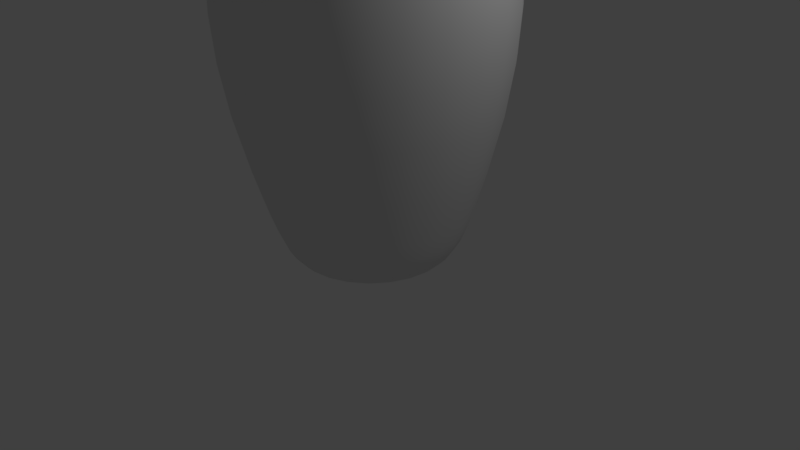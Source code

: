 # Source: pin.blend  (saved by Blender 2.77.0; exported with 4.5.12 LTS)
import bpy
from mathutils import Matrix  # noqa: F401  (used for matrix-valued properties, if any)

bpy.ops.wm.read_factory_settings(use_empty=True)
scene = bpy.context.scene
scene.name = 'Scene'

# ---- collections
col_collection_1 = bpy.data.collections.new('Collection 1'); scene.collection.children.link(col_collection_1)

# ---- materials (node trees are filled in below, after node groups)
mat_pin = bpy.data.materials.new('Pin')
mat_pin.alpha_threshold = 0.0
mat_pin.use_transparent_shadow = False
mat_pin.roughness = 0.5
mat_stripe = bpy.data.materials.new('Stripe')
mat_stripe.alpha_threshold = 0.0
mat_stripe.use_transparent_shadow = False
mat_stripe.diffuse_color = (0.8, 0.0, 0.01055, 1.0)
mat_stripe.roughness = 0.5

# ---- material node trees

# ---- world
world_world = bpy.data.worlds.new('World'); scene.world = world_world
world_world.color = (0.05088, 0.05088, 0.05088)
world_world.use_sun_shadow = False
world_world.sun_shadow_jitter_overblur = 0.0
world_world.cycles.sampling_method = 'MANUAL'

# ---- cameras
cam_camera = bpy.data.cameras.new('Camera')
cam_camera.clip_end = 100.0
cam_camera.lens = 35.0
cam_camera.sensor_width = 32.0
cam_camera.sensor_height = 18.0
cam_camera.ortho_scale = 7.314
cam_camera.dof.focus_distance = 0.0
cam_camera.dof.aperture_fstop = 128.0

# ---- lights
light_lamp = bpy.data.lights.new('Lamp', 'POINT')
light_lamp.transmission_factor = 0.0
light_lamp.cutoff_distance = 30.0
light_lamp.energy = 100.0
light_lamp.shadow_buffer_clip_start = 1.001
light_lamp.shadow_soft_size = 0.1
light_lamp.shadow_maximum_resolution = 0.006
light_lamp.use_absolute_resolution = True

# ---- meshes
me_mesh_001 = bpy.data.meshes.new('Mesh.001')
me_mesh_001.from_pydata([(-0.7151, 5.053, -1.857e-07), (-0.1364, 4.834, -2.216e-07), (0.1076, 4.396, -2.668e-07), (0.1414, 4.113, -2.922e-07), (0.02847, 2.361, -4.38e-07), (0.3582, -4.288, -8.432e-08), (0.2016, -4.495, -1.191e-07), (-0.3197, -4.597, -2.141e-07), (-0.5249, -4.593, -2.264e-07), (-0.7709, -4.589, -2.282e-07), (-0.7167, 5.053, -0.01288), (-0.3897, 4.974, -0.1005), (-0.1578, 4.834, -0.1626), (-0.006824, 4.638, -0.2031), (0.07783, 4.396, -0.2258), (0.1106, 4.113, -0.2346), (0.1059, 3.798, -0.2333), (0.07813, 3.457, -0.2259), (0.04185, 3.099, -0.2161), (0.01147, 2.731, -0.208), (0.001438, 2.361, -0.2053), (0.0262, 1.995, -0.212), (0.1002, 1.641, -0.2318), (0.1863, 1.399, -0.2549), (0.2955, 1.147, -0.2841), (0.4185, 0.8785, -0.3171), (0.5462, 0.5872, -0.3513), (0.6693, 0.267, -0.3843), (0.7786, -0.08858, -0.4136), (0.865, -0.4857, -0.4367), (0.9192, -0.9308, -0.4512), (0.932, -1.43, -0.4547), (0.8943, -1.99, -0.4446), (0.7968, -2.616, -0.4184), (0.6302, -3.315, -0.3738), (0.5386, -3.643, -0.3493), (0.4598, -3.911, -0.3281), (0.3887, -4.124, -0.3091), (0.3199, -4.288, -0.2906), (0.2483, -4.41, -0.2715), (0.1687, -4.495, -0.2501), (0.07574, -4.551, -0.2252), (-0.03568, -4.582, -0.1954), (-0.1708, -4.595, -0.1592), (-0.3349, -4.597, -0.1152), (-0.5331, -4.593, -0.06209), (-0.7707, -4.589, 0.001568), (-0.7217, 5.053, -0.02488), (-0.4285, 4.974, -0.1942), (-0.2206, 4.834, -0.3142), (-0.08522, 4.638, -0.3924), (-0.009322, 4.396, -0.4362), (0.02003, 4.113, -0.4531), (0.01581, 3.798, -0.4507), (-0.00905, 3.457, -0.4363), (-0.04158, 3.099, -0.4176), (-0.06882, 2.731, -0.4018), (-0.07781, 2.361, -0.3966), (-0.05561, 1.995, -0.4095), (0.01075, 1.641, -0.4478), (0.08797, 1.399, -0.4924), (0.1859, 1.147, -0.5489), (0.2962, 0.8785, -0.6126), (0.4106, 0.5872, -0.6786), (0.521, 0.267, -0.7424), (0.619, -0.08858, -0.799), (0.6965, -0.4857, -0.8437), (0.745, -0.9308, -0.8717), (0.7565, -1.43, -0.8784), (0.7227, -1.99, -0.8588), (0.6352, -2.616, -0.8083), (0.486, -3.315, -0.7221), (0.4038, -3.643, -0.6747), (0.3332, -3.911, -0.6339), (0.2694, -4.124, -0.5971), (0.2077, -4.288, -0.5615), (0.1435, -4.41, -0.5244), (0.07211, -4.495, -0.4832), (-0.0112, -4.551, -0.4351), (-0.1111, -4.582, -0.3774), (-0.2322, -4.595, -0.3075), (-0.3793, -4.597, -0.2226), (-0.557, -4.593, -0.12), (-0.7701, -4.589, 0.003029), (-0.7296, 5.053, -0.03519), (-0.4902, 4.974, -0.2746), (-0.3205, 4.834, -0.4443), (-0.2099, 4.638, -0.5549), (-0.148, 4.396, -0.6169), (-0.124, 4.113, -0.6408), (-0.1274, 3.798, -0.6374), (-0.1477, 3.457, -0.6171), (-0.1743, 3.099, -0.5905), (-0.1965, 2.731, -0.5683), (-0.2039, 2.361, -0.5609), (-0.1858, 1.995, -0.5791), (-0.1316, 1.641, -0.6332), (-0.06852, 1.399, -0.6963), (0.01141, 1.147, -0.7762), (0.1015, 0.8785, -0.8663), (0.1949, 0.5872, -0.9597), (0.285, 0.267, -1.05), (0.3651, -0.08858, -1.13), (0.4283, -0.4857, -1.193), (0.468, -0.9308, -1.233), (0.4774, -1.43, -1.242), (0.4497, -1.99, -1.215), (0.3783, -2.616, -1.143), (0.2564, -3.315, -1.021), (0.1894, -3.643, -0.9542), (0.1317, -3.911, -0.8965), (0.0796, -4.124, -0.8444), (0.02926, -4.288, -0.7941), (-0.02316, -4.41, -0.7417), (-0.08147, -4.495, -0.6833), (-0.1495, -4.551, -0.6153), (-0.231, -4.582, -0.5338), (-0.33, -4.595, -0.4348), (-0.4501, -4.597, -0.3147), (-0.5952, -4.593, -0.1696), (-0.7691, -4.589, 0.004284), (-0.7399, 5.053, -0.0431), (-0.5706, 4.974, -0.3364), (-0.4506, 4.834, -0.5442), (-0.3724, 4.638, -0.6796), (-0.3286, 4.396, -0.7555), (-0.3117, 4.113, -0.7848), (-0.3141, 3.798, -0.7806), (-0.3285, 3.457, -0.7558), (-0.3473, 3.099, -0.7232), (-0.363, 2.731, -0.696), (-0.3682, 2.361, -0.687), (-0.3554, 1.995, -0.7092), (-0.317, 1.641, -0.7756), (-0.2725, 1.399, -0.8528), (-0.2159, 1.147, -0.9507), (-0.1523, 0.8785, -1.061), (-0.08618, 0.5872, -1.175), (-0.02246, 0.267, -1.286), (0.03414, -0.08858, -1.384), (0.07885, -0.4857, -1.461), (0.1069, -0.9308, -1.51), (0.1135, -1.43, -1.521), (0.094, -1.99, -1.488), (0.04351, -2.616, -1.4), (-0.04268, -3.315, -1.251), (-0.09011, -3.643, -1.169), (-0.1309, -3.911, -1.098), (-0.1677, -4.124, -1.034), (-0.2033, -4.288, -0.9725), (-0.2404, -4.41, -0.9083), (-0.2816, -4.495, -0.8369), (-0.3297, -4.551, -0.7536), (-0.3874, -4.582, -0.6537), (-0.4573, -4.595, -0.5326), (-0.5423, -4.597, -0.3855), (-0.6449, -4.593, -0.2078), (-0.7678, -4.589, 0.005247), (-0.7519, 5.053, -0.04807), (-0.6643, 4.974, -0.3752), (-0.6022, 4.834, -0.607), (-0.5617, 4.638, -0.758), (-0.539, 4.396, -0.8426), (-0.5303, 4.113, -0.8754), (-0.5315, 3.798, -0.8707), (-0.5389, 3.457, -0.8429), (-0.5487, 3.099, -0.8067), (-0.5568, 2.731, -0.7763), (-0.5595, 2.361, -0.7663), (-0.5529, 1.995, -0.791), (-0.533, 1.641, -0.865), (-0.51, 1.399, -0.9512), (-0.4807, 1.147, -1.06), (-0.4477, 0.8785, -1.183), (-0.4135, 0.5872, -1.311), (-0.3805, 0.267, -1.434), (-0.3512, -0.08858, -1.543), (-0.3281, -0.4857, -1.63), (-0.3136, -0.9308, -1.684), (-0.3101, -1.43, -1.697), (-0.3203, -1.99, -1.659), (-0.3464, -2.616, -1.562), (-0.391, -3.315, -1.395), (-0.4156, -3.643, -1.303), (-0.4367, -3.911, -1.225), (-0.4557, -4.124, -1.153), (-0.4742, -4.288, -1.085), (-0.4933, -4.41, -1.013), (-0.5147, -4.495, -0.9335), (-0.5396, -4.551, -0.8406), (-0.5694, -4.582, -0.7291), (-0.6056, -4.595, -0.594), (-0.6496, -4.597, -0.43), (-0.7027, -4.593, -0.2317), (-0.7664, -4.589, 0.005852), (-0.7648, 5.053, -0.04976), (-0.7648, 4.974, -0.3884), (-0.7648, 4.834, -0.6284), (-0.7648, 4.638, -0.7847), (-0.7648, 4.396, -0.8724), (-0.7648, 4.113, -0.9063), (-0.7648, 3.798, -0.9014), (-0.7648, 3.457, -0.8727), (-0.7648, 3.099, -0.8351), (-0.7648, 2.731, -0.8037), (-0.7648, 2.361, -0.7933), (-0.7648, 1.995, -0.8189), (-0.7648, 1.641, -0.8955), (-0.7648, 1.399, -0.9847), (-0.7648, 1.147, -1.098), (-0.7648, 0.8785, -1.225), (-0.7648, 0.5872, -1.357), (-0.7648, 0.267, -1.485), (-0.7648, -0.08858, -1.598), (-0.7648, -0.4857, -1.687), (-0.7648, -0.9308, -1.743), (-0.7648, -1.43, -1.757), (-0.7648, -1.99, -1.718), (-0.7648, -2.616, -1.617), (-0.7648, -3.315, -1.444), (-0.7648, -3.643, -1.349), (-0.7648, -3.911, -1.268), (-0.7648, -4.124, -1.194), (-0.7648, -4.288, -1.123), (-0.7648, -4.41, -1.049), (-0.7648, -4.495, -0.9664), (-0.7648, -4.551, -0.8702), (-0.7648, -4.582, -0.7549), (-0.7648, -4.595, -0.615), (-0.7648, -4.597, -0.4451), (-0.7648, -4.593, -0.2399), (-0.7648, -4.589, 0.006059), (-0.7777, 5.053, -0.04807), (-0.8653, 4.974, -0.3752), (-0.9275, 4.834, -0.607), (-0.9679, 4.638, -0.758), (-0.9906, 4.396, -0.8426), (-0.9994, 4.113, -0.8754), (-0.9981, 3.798, -0.8707), (-0.9907, 3.457, -0.8429), (-0.981, 3.099, -0.8067), (-0.9728, 2.731, -0.7763), (-0.9701, 2.361, -0.7663), (-0.9768, 1.995, -0.791), (-0.9966, 1.641, -0.865), (-1.02, 1.399, -0.9512), (-1.049, 1.147, -1.06), (-1.082, 0.8785, -1.183), (-1.116, 0.5872, -1.311), (-1.149, 0.267, -1.434), (-1.178, -0.08858, -1.543), (-1.202, -0.4857, -1.63), (-1.216, -0.9308, -1.684), (-1.219, -1.43, -1.697), (-1.209, -1.99, -1.659), (-1.183, -2.616, -1.562), (-1.139, -3.315, -1.395), (-1.114, -3.643, -1.303), (-1.093, -3.911, -1.225), (-1.074, -4.124, -1.153), (-1.055, -4.288, -1.085), (-1.036, -4.41, -1.013), (-1.015, -4.495, -0.9335), (-0.99, -4.551, -0.8406), (-0.9602, -4.582, -0.7291), (-0.924, -4.595, -0.594), (-0.88, -4.597, -0.43), (-0.8269, -4.593, -0.2317), (-0.7632, -4.589, 0.005853), (-0.7897, 5.053, -0.0431), (-0.959, 4.974, -0.3364), (-1.079, 4.834, -0.5442), (-1.157, 4.638, -0.6796), (-1.201, 4.396, -0.7555), (-1.218, 4.113, -0.7848), (-1.216, 3.798, -0.7806), (-1.201, 3.457, -0.7558), (-1.182, 3.099, -0.7232), (-1.167, 2.731, -0.696), (-1.161, 2.361, -0.687), (-1.174, 1.995, -0.7092), (-1.213, 1.641, -0.7756), (-1.257, 1.399, -0.8528), (-1.314, 1.147, -0.9507), (-1.377, 0.8785, -1.061), (-1.443, 0.5872, -1.175), (-1.507, 0.267, -1.286), (-1.564, -0.08858, -1.384), (-1.608, -0.4857, -1.461), (-1.637, -0.9308, -1.51), (-1.643, -1.43, -1.521), (-1.624, -1.99, -1.488), (-1.573, -2.616, -1.4), (-1.487, -3.315, -1.251), (-1.44, -3.643, -1.169), (-1.399, -3.911, -1.098), (-1.362, -4.124, -1.034), (-1.326, -4.288, -0.9725), (-1.289, -4.41, -0.9083), (-1.248, -4.495, -0.8369), (-1.2, -4.551, -0.7536), (-1.142, -4.582, -0.6537), (-1.072, -4.595, -0.5326), (-0.9874, -4.597, -0.3855), (-0.8848, -4.593, -0.2078), (-0.7618, -4.589, 0.005247), (-0.8, 5.053, -0.03519), (-1.039, 4.974, -0.2746), (-1.209, 4.834, -0.4443), (-1.32, 4.638, -0.5549), (-1.382, 4.396, -0.6169), (-1.406, 4.113, -0.6408), (-1.402, 3.798, -0.6374), (-1.382, 3.457, -0.6171), (-1.355, 3.099, -0.5905), (-1.333, 2.731, -0.5683), (-1.326, 2.361, -0.5609), (-1.344, 1.995, -0.5791), (-1.398, 1.641, -0.6332), (-1.461, 1.399, -0.6963), (-1.541, 1.147, -0.7762), (-1.631, 0.8785, -0.8663), (-1.725, 0.5872, -0.9597), (-1.815, 0.267, -1.05), (-1.895, -0.08858, -1.13), (-1.958, -0.4857, -1.193), (-1.998, -0.9308, -1.233), (-2.007, -1.43, -1.242), (-1.979, -1.99, -1.215), (-1.908, -2.616, -1.143), (-1.786, -3.315, -1.021), (-1.719, -3.643, -0.9542), (-1.661, -3.911, -0.8965), (-1.609, -4.124, -0.8444), (-1.559, -4.288, -0.7941), (-1.506, -4.41, -0.7417), (-1.448, -4.495, -0.6833), (-1.38, -4.551, -0.6153), (-1.299, -4.582, -0.5338), (-1.2, -4.595, -0.4348), (-1.08, -4.597, -0.3147), (-0.9345, -4.593, -0.1696), (-0.7605, -4.589, 0.004285), (-0.8079, 5.053, -0.02488), (-1.101, 4.974, -0.1942), (-1.309, 4.834, -0.3142), (-1.444, 4.638, -0.3924), (-1.52, 4.396, -0.4362), (-1.55, 4.113, -0.4531), (-1.545, 3.798, -0.4507), (-1.521, 3.457, -0.4363), (-1.488, 3.099, -0.4176), (-1.461, 2.731, -0.4018), (-1.452, 2.361, -0.3966), (-1.474, 1.995, -0.4095), (-1.54, 1.641, -0.4478), (-1.618, 1.399, -0.4924), (-1.715, 1.147, -0.5489), (-1.826, 0.8785, -0.6126), (-1.94, 0.5872, -0.6786), (-2.051, 0.267, -0.7424), (-2.149, -0.08858, -0.799), (-2.226, -0.4857, -0.8437), (-2.275, -0.9308, -0.8717), (-2.286, -1.43, -0.8784), (-2.252, -1.99, -0.8588), (-2.165, -2.616, -0.8083), (-2.016, -3.315, -0.7221), (-1.933, -3.643, -0.6747), (-1.863, -3.911, -0.6339), (-1.799, -4.124, -0.5971), (-1.737, -4.288, -0.5615), (-1.673, -4.41, -0.5244), (-1.602, -4.495, -0.4832), (-1.518, -4.551, -0.4351), (-1.419, -4.582, -0.3774), (-1.297, -4.595, -0.3075), (-1.15, -4.597, -0.2226), (-0.9726, -4.593, -0.12), (-0.7596, -4.589, 0.00303), (-0.8129, 5.053, -0.01288), (-1.14, 4.974, -0.1005), (-1.372, 4.834, -0.1626), (-1.523, 4.638, -0.2031), (-1.607, 4.396, -0.2258), (-1.64, 4.113, -0.2346), (-1.635, 3.798, -0.2333), (-1.608, 3.457, -0.2259), (-1.571, 3.099, -0.2161), (-1.541, 2.731, -0.208), (-1.531, 2.361, -0.2053), (-1.556, 1.995, -0.212), (-1.63, 1.641, -0.2318), (-1.716, 1.399, -0.2549), (-1.825, 1.147, -0.2841), (-1.948, 0.8785, -0.3171), (-2.076, 0.5872, -0.3513), (-2.199, 0.267, -0.3843), (-2.308, -0.08858, -0.4136), (-2.395, -0.4857, -0.4367), (-2.449, -0.9308, -0.4512), (-2.462, -1.43, -0.4547), (-2.424, -1.99, -0.4446), (-2.326, -2.616, -0.4184), (-2.16, -3.315, -0.3738), (-2.068, -3.643, -0.3493), (-1.989, -3.911, -0.3281), (-1.918, -4.124, -0.3091), (-1.85, -4.288, -0.2906), (-1.778, -4.41, -0.2715), (-1.698, -4.495, -0.2501), (-1.605, -4.551, -0.2252), (-1.494, -4.582, -0.1954), (-1.359, -4.595, -0.1592), (-1.195, -4.597, -0.1152), (-0.9966, -4.593, -0.06209), (-0.759, -4.589, 0.001569), (-0.8146, 5.053, -3.304e-07), (-1.153, 4.974, -3.006e-07), (-1.393, 4.834, -6.22e-08), (-1.55, 4.638, -3.155e-07), (-1.637, 4.396, -4.049e-07), (-1.671, 4.113, -4.73e-08), (-1.666, 3.798, -1.218e-07), (-1.637, 3.457, -1.218e-07), (-1.6, 3.099, -2.597e-09), (-1.568, 2.731, 5.701e-08), (-1.558, 2.361, -4.73e-08), (-1.584, 1.995, 3.699e-07), (-1.66, 1.641, 1.166e-07), (-1.75, 1.399, 2.06e-07), (-1.863, 1.147, 1.613e-07), (-1.99, 0.8785, 5.189e-07), (-2.122, 0.5872, 3.699e-07), (-2.25, 0.267, 3.997e-07), (-2.363, -0.08858, 3.103e-07), (-2.452, -0.4857, 3.699e-07), (-2.508, -0.9308, 6.978e-07), (-2.522, -1.43, 1.017e-07), (-2.482, -1.99, 6.68e-07), (-2.381, -2.616, 3.103e-07), (-2.209, -3.315, 6.68e-07), (-2.114, -3.643, 5.785e-07), (-2.033, -3.911, 4.593e-07), (-1.959, -4.124, 4.891e-07), (-1.888, -4.288, 4.593e-07), (-1.814, -4.41, 5.189e-07), (-1.731, -4.495, 4.742e-07), (-1.635, -4.551, 6.68e-07), (-1.52, -4.582, 4.444e-07), (-1.38, -4.595, 6.382e-07), (-1.21, -4.597, 3.997e-07), (-1.005, -4.593, 5.636e-07), (-0.7588, -4.589, 5.636e-07), (-0.8129, 5.053, 0.01288), (-1.14, 4.974, 0.1005), (-1.372, 4.834, 0.1626), (-1.523, 4.638, 0.2031), (-1.607, 4.396, 0.2258), (-1.64, 4.113, 0.2346), (-1.635, 3.798, 0.2333), (-1.608, 3.457, 0.2259), (-1.571, 3.099, 0.2161), (-1.541, 2.731, 0.208), (-1.531, 2.361, 0.2053), (-1.556, 1.995, 0.212), (-1.63, 1.641, 0.2318), (-1.716, 1.399, 0.2549), (-1.825, 1.147, 0.2841), (-1.948, 0.8785, 0.3171), (-2.076, 0.5872, 0.3513), (-2.199, 0.267, 0.3843), (-2.308, -0.08858, 0.4136), (-2.395, -0.4857, 0.4367), (-2.449, -0.9308, 0.4512), (-2.462, -1.43, 0.4547), (-2.424, -1.99, 0.4446), (-2.326, -2.616, 0.4184), (-2.16, -3.315, 0.3738), (-2.068, -3.643, 0.3493), (-1.989, -3.911, 0.3281), (-1.918, -4.124, 0.3091), (-1.85, -4.288, 0.2907), (-1.778, -4.41, 0.2715), (-1.698, -4.495, 0.2501), (-1.605, -4.551, 0.2252), (-1.494, -4.582, 0.1954), (-1.359, -4.595, 0.1592), (-1.195, -4.597, 0.1152), (-0.9966, -4.593, 0.06209), (-0.759, -4.589, -0.001568), (-0.8079, 5.053, 0.02488), (-1.101, 4.974, 0.1942), (-1.309, 4.834, 0.3142), (-1.444, 4.638, 0.3924), (-1.52, 4.396, 0.4362), (-1.55, 4.113, 0.4531), (-1.545, 3.798, 0.4507), (-1.521, 3.457, 0.4363), (-1.488, 3.099, 0.4176), (-1.461, 2.731, 0.4018), (-1.452, 2.361, 0.3966), (-1.474, 1.995, 0.4095), (-1.54, 1.641, 0.4478), (-1.618, 1.399, 0.4924), (-1.715, 1.147, 0.5489), (-1.826, 0.8785, 0.6126), (-1.94, 0.5872, 0.6786), (-2.051, 0.267, 0.7424), (-2.149, -0.08858, 0.799), (-2.226, -0.4857, 0.8437), (-2.275, -0.9308, 0.8717), (-2.286, -1.43, 0.8784), (-2.252, -1.99, 0.8588), (-2.165, -2.616, 0.8083), (-2.016, -3.315, 0.7221), (-1.933, -3.643, 0.6747), (-1.863, -3.911, 0.6339), (-1.799, -4.124, 0.5971), (-1.737, -4.288, 0.5615), (-1.673, -4.41, 0.5244), (-1.602, -4.495, 0.4832), (-1.518, -4.551, 0.4351), (-1.419, -4.582, 0.3774), (-1.297, -4.595, 0.3075), (-1.15, -4.597, 0.2226), (-0.9726, -4.593, 0.12), (-0.7596, -4.589, -0.003029), (-0.8, 5.053, 0.03519), (-1.039, 4.974, 0.2746), (-1.209, 4.834, 0.4443), (-1.32, 4.638, 0.5549), (-1.382, 4.396, 0.6169), (-1.406, 4.113, 0.6408), (-1.402, 3.798, 0.6374), (-1.382, 3.457, 0.6171), (-1.355, 3.099, 0.5905), (-1.333, 2.731, 0.5683), (-1.326, 2.361, 0.5609), (-1.344, 1.995, 0.5791), (-1.398, 1.641, 0.6332), (-1.461, 1.399, 0.6963), (-1.541, 1.147, 0.7762), (-1.631, 0.8785, 0.8663), (-1.725, 0.5872, 0.9597), (-1.815, 0.267, 1.05), (-1.895, -0.08858, 1.13), (-1.958, -0.4857, 1.193), (-1.998, -0.9308, 1.233), (-2.007, -1.43, 1.242), (-1.979, -1.99, 1.215), (-1.908, -2.616, 1.143), (-1.786, -3.315, 1.021), (-1.719, -3.643, 0.9542), (-1.661, -3.911, 0.8965), (-1.609, -4.124, 0.8444), (-1.559, -4.288, 0.7941), (-1.506, -4.41, 0.7417), (-1.448, -4.495, 0.6833), (-1.38, -4.551, 0.6153), (-1.299, -4.582, 0.5338), (-1.2, -4.595, 0.4348), (-1.08, -4.597, 0.3147), (-0.9345, -4.593, 0.1696), (-0.7605, -4.589, -0.004284), (-0.7897, 5.053, 0.04309), (-0.959, 4.974, 0.3364), (-1.079, 4.834, 0.5442), (-1.157, 4.638, 0.6796), (-1.201, 4.396, 0.7555), (-1.218, 4.113, 0.7848), (-1.216, 3.798, 0.7806), (-1.201, 3.457, 0.7558), (-1.182, 3.099, 0.7232), (-1.167, 2.731, 0.696), (-1.161, 2.361, 0.687), (-1.174, 1.995, 0.7092), (-1.213, 1.641, 0.7756), (-1.257, 1.399, 0.8528), (-1.314, 1.147, 0.9507), (-1.377, 0.8785, 1.061), (-1.443, 0.5872, 1.175), (-1.507, 0.267, 1.286), (-1.564, -0.08858, 1.384), (-1.608, -0.4857, 1.461), (-1.637, -0.9308, 1.51), (-1.643, -1.43, 1.521), (-1.624, -1.99, 1.488), (-1.573, -2.616, 1.4), (-1.487, -3.315, 1.251), (-1.44, -3.643, 1.169), (-1.399, -3.911, 1.098), (-1.362, -4.124, 1.034), (-1.326, -4.288, 0.9725), (-1.289, -4.41, 0.9083), (-1.248, -4.495, 0.8369), (-1.2, -4.551, 0.7536), (-1.142, -4.582, 0.6537), (-1.072, -4.595, 0.5326), (-0.9874, -4.597, 0.3855), (-0.8848, -4.593, 0.2078), (-0.7618, -4.589, -0.005247), (-0.7777, 5.053, 0.04807), (-0.8653, 4.974, 0.3752), (-0.9275, 4.834, 0.607), (-0.9679, 4.638, 0.758), (-0.9906, 4.396, 0.8426), (-0.9994, 4.113, 0.8754), (-0.9981, 3.798, 0.8707), (-0.9907, 3.457, 0.8429), (-0.981, 3.099, 0.8067), (-0.9728, 2.731, 0.7763), (-0.9701, 2.361, 0.7663), (-0.9768, 1.995, 0.791), (-0.9966, 1.641, 0.865), (-1.02, 1.399, 0.9512), (-1.049, 1.147, 1.06), (-1.082, 0.8785, 1.183), (-1.116, 0.5872, 1.311), (-1.149, 0.267, 1.434), (-1.178, -0.08858, 1.543), (-1.202, -0.4857, 1.63), (-1.216, -0.9308, 1.684), (-1.219, -1.43, 1.697), (-1.209, -1.99, 1.659), (-1.183, -2.616, 1.562), (-1.139, -3.315, 1.395), (-1.114, -3.643, 1.303), (-1.093, -3.911, 1.225), (-1.074, -4.124, 1.153), (-1.055, -4.288, 1.085), (-1.036, -4.41, 1.013), (-1.015, -4.495, 0.9335), (-0.99, -4.551, 0.8406), (-0.9602, -4.582, 0.7291), (-0.924, -4.595, 0.594), (-0.88, -4.597, 0.43), (-0.8269, -4.593, 0.2317), (-0.7632, -4.589, -0.005852), (-0.7648, 5.053, 0.04976), (-0.7648, 4.974, 0.3884), (-0.7648, 4.834, 0.6284), (-0.7648, 4.638, 0.7847), (-0.7648, 4.396, 0.8724), (-0.7648, 4.113, 0.9063), (-0.7648, 3.798, 0.9014), (-0.7648, 3.457, 0.8727), (-0.7648, 3.099, 0.8351), (-0.7648, 2.731, 0.8037), (-0.7648, 2.361, 0.7933), (-0.7648, 1.995, 0.8189), (-0.7648, 1.641, 0.8955), (-0.7648, 1.399, 0.9847), (-0.7648, 1.147, 1.098), (-0.7648, 0.8785, 1.225), (-0.7648, 0.5872, 1.357), (-0.7648, 0.267, 1.485), (-0.7648, -0.08858, 1.598), (-0.7648, -0.4857, 1.687), (-0.7648, -0.9308, 1.743), (-0.7648, -1.43, 1.757), (-0.7648, -1.99, 1.718), (-0.7648, -2.616, 1.617), (-0.7648, -3.315, 1.444), (-0.7648, -3.643, 1.349), (-0.7648, -3.911, 1.268), (-0.7648, -4.124, 1.194), (-0.7648, -4.288, 1.123), (-0.7648, -4.41, 1.049), (-0.7648, -4.495, 0.9664), (-0.7648, -4.551, 0.8702), (-0.7648, -4.582, 0.7549), (-0.7648, -4.595, 0.615), (-0.7648, -4.597, 0.4451), (-0.7648, -4.593, 0.2399), (-0.7648, -4.589, -0.006059), (-0.7519, 5.053, 0.04807), (-0.6643, 4.974, 0.3752), (-0.6022, 4.834, 0.607), (-0.5617, 4.638, 0.758), (-0.539, 4.396, 0.8426), (-0.5303, 4.113, 0.8754), (-0.5315, 3.798, 0.8707), (-0.5389, 3.457, 0.8429), (-0.5487, 3.099, 0.8067), (-0.5568, 2.731, 0.7763), (-0.5595, 2.361, 0.7663), (-0.5529, 1.995, 0.791), (-0.533, 1.641, 0.865), (-0.51, 1.399, 0.9512), (-0.4807, 1.147, 1.06), (-0.4477, 0.8785, 1.183), (-0.4135, 0.5872, 1.311), (-0.3805, 0.267, 1.434), (-0.3512, -0.08858, 1.543), (-0.3281, -0.4857, 1.63), (-0.3136, -0.9308, 1.684), (-0.3101, -1.43, 1.697), (-0.3203, -1.99, 1.659), (-0.3464, -2.616, 1.562), (-0.391, -3.315, 1.395), (-0.4156, -3.643, 1.303), (-0.4367, -3.911, 1.225), (-0.4557, -4.124, 1.153), (-0.4742, -4.288, 1.085), (-0.4933, -4.41, 1.013), (-0.5147, -4.495, 0.9335), (-0.5396, -4.551, 0.8406), (-0.5694, -4.582, 0.7291), (-0.6056, -4.595, 0.594), (-0.6496, -4.597, 0.43), (-0.7027, -4.593, 0.2317), (-0.7664, -4.589, -0.005852), (-0.7399, 5.053, 0.04309), (-0.5706, 4.974, 0.3364), (-0.4506, 4.834, 0.5442), (-0.3724, 4.638, 0.6796), (-0.3286, 4.396, 0.7555), (-0.3117, 4.113, 0.7848), (-0.3141, 3.798, 0.7806), (-0.3285, 3.457, 0.7558), (-0.3473, 3.099, 0.7232), (-0.363, 2.731, 0.696), (-0.3682, 2.361, 0.687), (-0.3554, 1.995, 0.7092), (-0.317, 1.641, 0.7756), (-0.2725, 1.399, 0.8528), (-0.2159, 1.147, 0.9507), (-0.1523, 0.8785, 1.061), (-0.08618, 0.5872, 1.175), (-0.02246, 0.267, 1.286), (0.03414, -0.08858, 1.384), (0.07885, -0.4857, 1.461), (0.1069, -0.9308, 1.51), (0.1135, -1.43, 1.521), (0.094, -1.99, 1.488), (0.04351, -2.616, 1.4), (-0.04268, -3.315, 1.251), (-0.09011, -3.643, 1.169), (-0.1309, -3.911, 1.098), (-0.1677, -4.124, 1.034), (-0.2033, -4.288, 0.9725), (-0.2404, -4.41, 0.9083), (-0.2816, -4.495, 0.8369), (-0.3297, -4.551, 0.7536), (-0.3874, -4.582, 0.6537), (-0.4573, -4.595, 0.5326), (-0.5423, -4.597, 0.3855), (-0.6449, -4.593, 0.2078), (-0.7678, -4.589, -0.005247), (-0.7296, 5.053, 0.03519), (-0.4902, 4.974, 0.2746), (-0.3205, 4.834, 0.4443), (-0.2099, 4.638, 0.5549), (-0.148, 4.396, 0.6169), (-0.124, 4.113, 0.6408), (-0.1274, 3.798, 0.6374), (-0.1477, 3.457, 0.6171), (-0.1743, 3.099, 0.5905), (-0.1965, 2.731, 0.5683), (-0.2039, 2.361, 0.5609), (-0.1857, 1.995, 0.5791), (-0.1316, 1.641, 0.6332), (-0.06852, 1.399, 0.6963), (0.01141, 1.147, 0.7762), (0.1015, 0.8785, 0.8663), (0.1949, 0.5872, 0.9597), (0.285, 0.267, 1.05), (0.3651, -0.08858, 1.13), (0.4283, -0.4857, 1.193), (0.468, -0.9308, 1.233), (0.4774, -1.43, 1.242), (0.4497, -1.99, 1.215), (0.3783, -2.616, 1.143), (0.2564, -3.315, 1.021), (0.1894, -3.643, 0.9542), (0.1317, -3.911, 0.8965), (0.0796, -4.124, 0.8444), (0.02926, -4.288, 0.7941), (-0.02316, -4.41, 0.7417), (-0.08147, -4.495, 0.6833), (-0.1495, -4.551, 0.6153), (-0.231, -4.582, 0.5338), (-0.33, -4.595, 0.4348), (-0.4501, -4.597, 0.3147), (-0.5952, -4.593, 0.1696), (-0.7691, -4.589, -0.004284), (-0.7217, 5.053, 0.02488), (-0.4285, 4.974, 0.1942), (-0.2206, 4.834, 0.3142), (-0.08522, 4.638, 0.3924), (-0.009323, 4.396, 0.4362), (0.02003, 4.113, 0.4531), (0.01581, 3.798, 0.4507), (-0.00905, 3.457, 0.4363), (-0.04158, 3.099, 0.4176), (-0.06882, 2.731, 0.4018), (-0.07781, 2.361, 0.3966), (-0.05561, 1.995, 0.4095), (0.01075, 1.641, 0.4478), (0.08797, 1.399, 0.4924), (0.1859, 1.147, 0.5489), (0.2962, 0.8785, 0.6125), (0.4106, 0.5872, 0.6786), (0.521, 0.267, 0.7424), (0.619, -0.08858, 0.799), (0.6965, -0.4857, 0.8437), (0.745, -0.9308, 0.8717), (0.7565, -1.43, 0.8784), (0.7227, -1.99, 0.8588), (0.6352, -2.616, 0.8083), (0.486, -3.315, 0.7221), (0.4038, -3.643, 0.6747), (0.3332, -3.911, 0.6339), (0.2694, -4.124, 0.5971), (0.2077, -4.288, 0.5615), (0.1435, -4.41, 0.5244), (0.07211, -4.495, 0.4832), (-0.0112, -4.551, 0.4351), (-0.1111, -4.582, 0.3774), (-0.2322, -4.595, 0.3075), (-0.3793, -4.597, 0.2226), (-0.557, -4.593, 0.12), (-0.7701, -4.589, -0.00303), (-0.7167, 5.053, 0.01288), (-0.3897, 4.974, 0.1005), (-0.1578, 4.834, 0.1626), (-0.006824, 4.638, 0.2031), (0.07783, 4.396, 0.2258), (0.1106, 4.113, 0.2346), (0.1059, 3.798, 0.2333), (0.07813, 3.457, 0.2259), (0.04185, 3.099, 0.2161), (0.01147, 2.731, 0.208), (0.001437, 2.361, 0.2053), (0.0262, 1.995, 0.212), (0.1002, 1.641, 0.2318), (0.1863, 1.399, 0.2549), (0.2955, 1.147, 0.2841), (0.4185, 0.8785, 0.3171), (0.5462, 0.5872, 0.3513), (0.6693, 0.267, 0.3843), (0.7786, -0.08858, 0.4136), (0.865, -0.4857, 0.4367), (0.9192, -0.9308, 0.4512), (0.932, -1.43, 0.4547), (0.8943, -1.99, 0.4446), (0.7968, -2.616, 0.4184), (0.6302, -3.315, 0.3738), (0.5386, -3.643, 0.3493), (0.4598, -3.911, 0.3281), (0.3887, -4.124, 0.3091), (0.3199, -4.288, 0.2906), (0.2483, -4.41, 0.2715), (0.1687, -4.495, 0.2501), (0.07574, -4.551, 0.2252), (-0.03568, -4.582, 0.1954), (-0.1708, -4.595, 0.1592), (-0.3349, -4.597, 0.1152), (-0.5331, -4.593, 0.06209), (-0.7707, -4.589, -0.001568), (-0.3764, 4.974, -3.304e-07), (0.01991, 4.638, -3.9e-07), (0.1366, 3.798, -5.539e-07), (0.1079, 3.457, -3.602e-07), (0.07031, 3.099, -3.9e-07), (0.03886, 2.731, -5.241e-07), (0.05411, 1.995, -7.924e-07), (0.1307, 1.641, -5.539e-07), (0.2199, 1.399, -4.496e-07), (0.3329, 1.147, -7.924e-07), (0.4603, 0.8785, -9.414e-07), (0.5925, 0.5872, -6.284e-07), (0.7199, 0.267, -1.105e-06), (0.8331, -0.08858, -7.179e-07), (0.9225, -0.4857, -3.751e-07), (0.9786, -0.9308, -1.046e-06), (0.9919, -1.43, 1.464e-07), (0.9528, -1.99, -5.986e-07), (0.8518, -2.616, -9.2e-08), (0.6794, -3.315, -1.218e-07), (0.5846, -3.643, -1.218e-07), (0.503, -3.911, -2.857e-07), (0.4294, -4.124, -2.112e-07), (0.284, -4.41, -4.645e-07), (0.1054, -4.551, -4.198e-07), (-0.009954, -4.582, 1.911e-07), (-0.1498, -4.595, -2.112e-07)], [], [(861, 1, 12, 11), (5, 884, 39, 38), (871, 872, 26, 25), (1, 862, 13, 12), (884, 6, 40, 39), (872, 873, 27, 26), (862, 2, 14, 13), (6, 885, 41, 40), (873, 874, 28, 27), (2, 3, 15, 14), (885, 886, 42, 41), (874, 875, 29, 28), (3, 863, 16, 15), (886, 887, 43, 42), (875, 876, 30, 29), (863, 864, 17, 16), (887, 7, 44, 43), (876, 877, 31, 30), (864, 865, 18, 17), (7, 8, 45, 44), (877, 878, 32, 31), (865, 866, 19, 18), (8, 9, 46, 45), (878, 879, 33, 32), (866, 4, 20, 19), (879, 880, 34, 33), (4, 867, 21, 20), (880, 881, 35, 34), (867, 868, 22, 21), (881, 882, 36, 35), (868, 869, 23, 22), (882, 883, 37, 36), (869, 870, 24, 23), (0, 861, 11, 10), (883, 5, 38, 37), (870, 871, 25, 24), (42, 43, 80, 79), (29, 30, 67, 66), (16, 17, 54, 53), (43, 44, 81, 80), (30, 31, 68, 67), (17, 18, 55, 54), (44, 45, 82, 81), (31, 32, 69, 68), (18, 19, 56, 55), (45, 46, 83, 82), (32, 33, 70, 69), (19, 20, 57, 56), (33, 34, 71, 70), (20, 21, 58, 57), (34, 35, 72, 71), (21, 22, 59, 58), (35, 36, 73, 72), (22, 23, 60, 59), (36, 37, 74, 73), (23, 24, 61, 60), (10, 11, 48, 47), (37, 38, 75, 74), (24, 25, 62, 61), (11, 12, 49, 48), (38, 39, 76, 75), (25, 26, 63, 62), (12, 13, 50, 49), (39, 40, 77, 76), (26, 27, 64, 63), (13, 14, 51, 50), (40, 41, 78, 77), (27, 28, 65, 64), (14, 15, 52, 51), (41, 42, 79, 78), (28, 29, 66, 65), (15, 16, 53, 52), (73, 74, 111, 110), (60, 61, 98, 97), (47, 48, 85, 84), (74, 75, 112, 111), (61, 62, 99, 98), (48, 49, 86, 85), (75, 76, 113, 112), (62, 63, 100, 99), (49, 50, 87, 86), (76, 77, 114, 113), (63, 64, 101, 100), (50, 51, 88, 87), (77, 78, 115, 114), (64, 65, 102, 101), (51, 52, 89, 88), (78, 79, 116, 115), (65, 66, 103, 102), (52, 53, 90, 89), (79, 80, 117, 116), (66, 67, 104, 103), (53, 54, 91, 90), (80, 81, 118, 117), (67, 68, 105, 104), (54, 55, 92, 91), (81, 82, 119, 118), (68, 69, 106, 105), (55, 56, 93, 92), (82, 83, 120, 119), (69, 70, 107, 106), (56, 57, 94, 93), (70, 71, 108, 107), (57, 58, 95, 94), (71, 72, 109, 108), (58, 59, 96, 95), (72, 73, 110, 109), (59, 60, 97, 96), (104, 105, 142, 141), (91, 92, 129, 128), (118, 119, 156, 155), (105, 106, 143, 142), (92, 93, 130, 129), (119, 120, 157, 156), (106, 107, 144, 143), (93, 94, 131, 130), (107, 108, 145, 144), (94, 95, 132, 131), (108, 109, 146, 145), (95, 96, 133, 132), (109, 110, 147, 146), (96, 97, 134, 133), (110, 111, 148, 147), (97, 98, 135, 134), (84, 85, 122, 121), (111, 112, 149, 148), (98, 99, 136, 135), (85, 86, 123, 122), (112, 113, 150, 149), (99, 100, 137, 136), (86, 87, 124, 123), (113, 114, 151, 150), (100, 101, 138, 137), (87, 88, 125, 124), (114, 115, 152, 151), (101, 102, 139, 138), (88, 89, 126, 125), (115, 116, 153, 152), (102, 103, 140, 139), (89, 90, 127, 126), (116, 117, 154, 153), (103, 104, 141, 140), (90, 91, 128, 127), (117, 118, 155, 154), (135, 136, 173, 172), (122, 123, 160, 159), (149, 150, 187, 186), (136, 137, 174, 173), (123, 124, 161, 160), (150, 151, 188, 187), (137, 138, 175, 174), (124, 125, 162, 161), (151, 152, 189, 188), (138, 139, 176, 175), (125, 126, 163, 162), (152, 153, 190, 189), (139, 140, 177, 176), (126, 127, 164, 163), (153, 154, 191, 190), (140, 141, 178, 177), (127, 128, 165, 164), (154, 155, 192, 191), (141, 142, 179, 178), (128, 129, 166, 165), (155, 156, 193, 192), (142, 143, 180, 179), (129, 130, 167, 166), (156, 157, 194, 193), (143, 144, 181, 180), (130, 131, 168, 167), (144, 145, 182, 181), (131, 132, 169, 168), (145, 146, 183, 182), (132, 133, 170, 169), (146, 147, 184, 183), (133, 134, 171, 170), (147, 148, 185, 184), (134, 135, 172, 171), (121, 122, 159, 158), (148, 149, 186, 185), (166, 167, 204, 203), (193, 194, 231, 230), (180, 181, 218, 217), (167, 168, 205, 204), (181, 182, 219, 218), (168, 169, 206, 205), (182, 183, 220, 219), (169, 170, 207, 206), (183, 184, 221, 220), (170, 171, 208, 207), (184, 185, 222, 221), (171, 172, 209, 208), (158, 159, 196, 195), (185, 186, 223, 222), (172, 173, 210, 209), (159, 160, 197, 196), (186, 187, 224, 223), (173, 174, 211, 210), (160, 161, 198, 197), (187, 188, 225, 224), (174, 175, 212, 211), (161, 162, 199, 198), (188, 189, 226, 225), (175, 176, 213, 212), (162, 163, 200, 199), (189, 190, 227, 226), (176, 177, 214, 213), (163, 164, 201, 200), (190, 191, 228, 227), (177, 178, 215, 214), (164, 165, 202, 201), (191, 192, 229, 228), (178, 179, 216, 215), (165, 166, 203, 202), (192, 193, 230, 229), (179, 180, 217, 216), (197, 198, 235, 234), (224, 225, 262, 261), (211, 212, 249, 248), (198, 199, 236, 235), (225, 226, 263, 262), (212, 213, 250, 249), (199, 200, 237, 236), (226, 227, 264, 263), (213, 214, 251, 250), (200, 201, 238, 237), (227, 228, 265, 264), (214, 215, 252, 251), (201, 202, 239, 238), (228, 229, 266, 265), (215, 216, 253, 252), (202, 203, 240, 239), (229, 230, 267, 266), (216, 217, 254, 253), (203, 204, 241, 240), (230, 231, 268, 267), (217, 218, 255, 254), (204, 205, 242, 241), (218, 219, 256, 255), (205, 206, 243, 242), (219, 220, 257, 256), (206, 207, 244, 243), (220, 221, 258, 257), (207, 208, 245, 244), (221, 222, 259, 258), (208, 209, 246, 245), (195, 196, 233, 232), (222, 223, 260, 259), (209, 210, 247, 246), (196, 197, 234, 233), (223, 224, 261, 260), (210, 211, 248, 247), (255, 256, 293, 292), (242, 243, 280, 279), (256, 257, 294, 293), (243, 244, 281, 280), (257, 258, 295, 294), (244, 245, 282, 281), (258, 259, 296, 295), (245, 246, 283, 282), (232, 233, 270, 269), (259, 260, 297, 296), (246, 247, 284, 283), (233, 234, 271, 270), (260, 261, 298, 297), (247, 248, 285, 284), (234, 235, 272, 271), (261, 262, 299, 298), (248, 249, 286, 285), (235, 236, 273, 272), (262, 263, 300, 299), (249, 250, 287, 286), (236, 237, 274, 273), (263, 264, 301, 300), (250, 251, 288, 287), (237, 238, 275, 274), (264, 265, 302, 301), (251, 252, 289, 288), (238, 239, 276, 275), (265, 266, 303, 302), (252, 253, 290, 289), (239, 240, 277, 276), (266, 267, 304, 303), (253, 254, 291, 290), (240, 241, 278, 277), (267, 268, 305, 304), (254, 255, 292, 291), (241, 242, 279, 278), (286, 287, 324, 323), (273, 274, 311, 310), (300, 301, 338, 337), (287, 288, 325, 324), (274, 275, 312, 311), (301, 302, 339, 338), (288, 289, 326, 325), (275, 276, 313, 312), (302, 303, 340, 339), (289, 290, 327, 326), (276, 277, 314, 313), (303, 304, 341, 340), (290, 291, 328, 327), (277, 278, 315, 314), (304, 305, 342, 341), (291, 292, 329, 328), (278, 279, 316, 315), (292, 293, 330, 329), (279, 280, 317, 316), (293, 294, 331, 330), (280, 281, 318, 317), (294, 295, 332, 331), (281, 282, 319, 318), (295, 296, 333, 332), (282, 283, 320, 319), (269, 270, 307, 306), (296, 297, 334, 333), (283, 284, 321, 320), (270, 271, 308, 307), (297, 298, 335, 334), (284, 285, 322, 321), (271, 272, 309, 308), (298, 299, 336, 335), (285, 286, 323, 322), (272, 273, 310, 309), (299, 300, 337, 336), (317, 318, 355, 354), (331, 332, 369, 368), (318, 319, 356, 355), (332, 333, 370, 369), (319, 320, 357, 356), (306, 307, 344, 343), (333, 334, 371, 370), (320, 321, 358, 357), (307, 308, 345, 344), (334, 335, 372, 371), (321, 322, 359, 358), (308, 309, 346, 345), (335, 336, 373, 372), (322, 323, 360, 359), (309, 310, 347, 346), (336, 337, 374, 373), (323, 324, 361, 360), (310, 311, 348, 347), (337, 338, 375, 374), (324, 325, 362, 361), (311, 312, 349, 348), (338, 339, 376, 375), (325, 326, 363, 362), (312, 313, 350, 349), (339, 340, 377, 376), (326, 327, 364, 363), (313, 314, 351, 350), (340, 341, 378, 377), (327, 328, 365, 364), (314, 315, 352, 351), (341, 342, 379, 378), (328, 329, 366, 365), (315, 316, 353, 352), (329, 330, 367, 366), (316, 317, 354, 353), (330, 331, 368, 367), (348, 349, 386, 385), (375, 376, 413, 412), (362, 363, 400, 399), (349, 350, 387, 386), (376, 377, 414, 413), (363, 364, 401, 400), (350, 351, 388, 387), (377, 378, 415, 414), (364, 365, 402, 401), (351, 352, 389, 388), (378, 379, 416, 415), (365, 366, 403, 402), (352, 353, 390, 389), (366, 367, 404, 403), (353, 354, 391, 390), (367, 368, 405, 404), (354, 355, 392, 391), (368, 369, 406, 405), (355, 356, 393, 392), (369, 370, 407, 406), (356, 357, 394, 393), (343, 344, 381, 380), (370, 371, 408, 407), (357, 358, 395, 394), (344, 345, 382, 381), (371, 372, 409, 408), (358, 359, 396, 395), (345, 346, 383, 382), (372, 373, 410, 409), (359, 360, 397, 396), (346, 347, 384, 383), (373, 374, 411, 410), (360, 361, 398, 397), (347, 348, 385, 384), (374, 375, 412, 411), (361, 362, 399, 398), (406, 407, 444, 443), (393, 394, 431, 430), (380, 381, 418, 417), (407, 408, 445, 444), (394, 395, 432, 431), (381, 382, 419, 418), (408, 409, 446, 445), (395, 396, 433, 432), (382, 383, 420, 419), (409, 410, 447, 446), (396, 397, 434, 433), (383, 384, 421, 420), (410, 411, 448, 447), (397, 398, 435, 434), (384, 385, 422, 421), (411, 412, 449, 448), (398, 399, 436, 435), (385, 386, 423, 422), (412, 413, 450, 449), (399, 400, 437, 436), (386, 387, 424, 423), (413, 414, 451, 450), (400, 401, 438, 437), (387, 388, 425, 424), (414, 415, 452, 451), (401, 402, 439, 438), (388, 389, 426, 425), (415, 416, 453, 452), (402, 403, 440, 439), (389, 390, 427, 426), (403, 404, 441, 440), (390, 391, 428, 427), (404, 405, 442, 441), (391, 392, 429, 428), (405, 406, 443, 442), (392, 393, 430, 429), (450, 451, 488, 487), (437, 438, 475, 474), (424, 425, 462, 461), (451, 452, 489, 488), (438, 439, 476, 475), (425, 426, 463, 462), (452, 453, 490, 489), (439, 440, 477, 476), (426, 427, 464, 463), (440, 441, 478, 477), (427, 428, 465, 464), (441, 442, 479, 478), (428, 429, 466, 465), (442, 443, 480, 479), (429, 430, 467, 466), (443, 444, 481, 480), (430, 431, 468, 467), (417, 418, 455, 454), (444, 445, 482, 481), (431, 432, 469, 468), (418, 419, 456, 455), (445, 446, 483, 482), (432, 433, 470, 469), (419, 420, 457, 456), (446, 447, 484, 483), (433, 434, 471, 470), (420, 421, 458, 457), (447, 448, 485, 484), (434, 435, 472, 471), (421, 422, 459, 458), (448, 449, 486, 485), (435, 436, 473, 472), (422, 423, 460, 459), (449, 450, 487, 486), (436, 437, 474, 473), (423, 424, 461, 460), (481, 482, 519, 518), (468, 469, 506, 505), (455, 456, 493, 492), (482, 483, 520, 519), (469, 470, 507, 506), (456, 457, 494, 493), (483, 484, 521, 520), (470, 471, 508, 507), (457, 458, 495, 494), (484, 485, 522, 521), (471, 472, 509, 508), (458, 459, 496, 495), (485, 486, 523, 522), (472, 473, 510, 509), (459, 460, 497, 496), (486, 487, 524, 523), (473, 474, 511, 510), (460, 461, 498, 497), (487, 488, 525, 524), (474, 475, 512, 511), (461, 462, 499, 498), (488, 489, 526, 525), (475, 476, 513, 512), (462, 463, 500, 499), (489, 490, 527, 526), (476, 477, 514, 513), (463, 464, 501, 500), (477, 478, 515, 514), (464, 465, 502, 501), (478, 479, 516, 515), (465, 466, 503, 502), (479, 480, 517, 516), (466, 467, 504, 503), (480, 481, 518, 517), (467, 468, 505, 504), (454, 455, 492, 491), (512, 513, 550, 549), (499, 500, 537, 536), (526, 527, 564, 563), (513, 514, 551, 550), (500, 501, 538, 537), (514, 515, 552, 551), (501, 502, 539, 538), (515, 516, 553, 552), (502, 503, 540, 539), (516, 517, 554, 553), (503, 504, 541, 540), (517, 518, 555, 554), (504, 505, 542, 541), (491, 492, 529, 528), (518, 519, 556, 555), (505, 506, 543, 542), (492, 493, 530, 529), (519, 520, 557, 556), (506, 507, 544, 543), (493, 494, 531, 530), (520, 521, 558, 557), (507, 508, 545, 544), (494, 495, 532, 531), (521, 522, 559, 558), (508, 509, 546, 545), (495, 496, 533, 532), (522, 523, 560, 559), (509, 510, 547, 546), (496, 497, 534, 533), (523, 524, 561, 560), (510, 511, 548, 547), (497, 498, 535, 534), (524, 525, 562, 561), (511, 512, 549, 548), (498, 499, 536, 535), (525, 526, 563, 562), (543, 544, 581, 580), (530, 531, 568, 567), (557, 558, 595, 594), (544, 545, 582, 581), (531, 532, 569, 568), (558, 559, 596, 595), (545, 546, 583, 582), (532, 533, 570, 569), (559, 560, 597, 596), (546, 547, 584, 583), (533, 534, 571, 570), (560, 561, 598, 597), (547, 548, 585, 584), (534, 535, 572, 571), (561, 562, 599, 598), (548, 549, 586, 585), (535, 536, 573, 572), (562, 563, 600, 599), (549, 550, 587, 586), (536, 537, 574, 573), (563, 564, 601, 600), (550, 551, 588, 587), (537, 538, 575, 574), (551, 552, 589, 588), (538, 539, 576, 575), (552, 553, 590, 589), (539, 540, 577, 576), (553, 554, 591, 590), (540, 541, 578, 577), (554, 555, 592, 591), (541, 542, 579, 578), (528, 529, 566, 565), (555, 556, 593, 592), (542, 543, 580, 579), (529, 530, 567, 566), (556, 557, 594, 593), (574, 575, 612, 611), (588, 589, 626, 625), (575, 576, 613, 612), (589, 590, 627, 626), (576, 577, 614, 613), (590, 591, 628, 627), (577, 578, 615, 614), (591, 592, 629, 628), (578, 579, 616, 615), (565, 566, 603, 602), (592, 593, 630, 629), (579, 580, 617, 616), (566, 567, 604, 603), (593, 594, 631, 630), (580, 581, 618, 617), (567, 568, 605, 604), (594, 595, 632, 631), (581, 582, 619, 618), (568, 569, 606, 605), (595, 596, 633, 632), (582, 583, 620, 619), (569, 570, 607, 606), (596, 597, 634, 633), (583, 584, 621, 620), (570, 571, 608, 607), (597, 598, 635, 634), (584, 585, 622, 621), (571, 572, 609, 608), (598, 599, 636, 635), (585, 586, 623, 622), (572, 573, 610, 609), (599, 600, 637, 636), (586, 587, 624, 623), (573, 574, 611, 610), (600, 601, 638, 637), (587, 588, 625, 624), (605, 606, 643, 642), (632, 633, 670, 669), (619, 620, 657, 656), (606, 607, 644, 643), (633, 634, 671, 670), (620, 621, 658, 657), (607, 608, 645, 644), (634, 635, 672, 671), (621, 622, 659, 658), (608, 609, 646, 645), (635, 636, 673, 672), (622, 623, 660, 659), (609, 610, 647, 646), (636, 637, 674, 673), (623, 624, 661, 660), (610, 611, 648, 647), (637, 638, 675, 674), (624, 625, 662, 661), (611, 612, 649, 648), (625, 626, 663, 662), (612, 613, 650, 649), (626, 627, 664, 663), (613, 614, 651, 650), (627, 628, 665, 664), (614, 615, 652, 651), (628, 629, 666, 665), (615, 616, 653, 652), (602, 603, 640, 639), (629, 630, 667, 666), (616, 617, 654, 653), (603, 604, 641, 640), (630, 631, 668, 667), (617, 618, 655, 654), (604, 605, 642, 641), (631, 632, 669, 668), (618, 619, 656, 655), (663, 664, 701, 700), (650, 651, 688, 687), (664, 665, 702, 701), (651, 652, 689, 688), (665, 666, 703, 702), (652, 653, 690, 689), (639, 640, 677, 676), (666, 667, 704, 703), (653, 654, 691, 690), (640, 641, 678, 677), (667, 668, 705, 704), (654, 655, 692, 691), (641, 642, 679, 678), (668, 669, 706, 705), (655, 656, 693, 692), (642, 643, 680, 679), (669, 670, 707, 706), (656, 657, 694, 693), (643, 644, 681, 680), (670, 671, 708, 707), (657, 658, 695, 694), (644, 645, 682, 681), (671, 672, 709, 708), (658, 659, 696, 695), (645, 646, 683, 682), (672, 673, 710, 709), (659, 660, 697, 696), (646, 647, 684, 683), (673, 674, 711, 710), (660, 661, 698, 697), (647, 648, 685, 684), (674, 675, 712, 711), (661, 662, 699, 698), (648, 649, 686, 685), (662, 663, 700, 699), (649, 650, 687, 686), (694, 695, 732, 731), (681, 682, 719, 718), (708, 709, 746, 745), (695, 696, 733, 732), (682, 683, 720, 719), (709, 710, 747, 746), (696, 697, 734, 733), (683, 684, 721, 720), (710, 711, 748, 747), (697, 698, 735, 734), (684, 685, 722, 721), (711, 712, 749, 748), (698, 699, 736, 735), (685, 686, 723, 722), (699, 700, 737, 736), (686, 687, 724, 723), (700, 701, 738, 737), (687, 688, 725, 724), (701, 702, 739, 738), (688, 689, 726, 725), (702, 703, 740, 739), (689, 690, 727, 726), (676, 677, 714, 713), (703, 704, 741, 740), (690, 691, 728, 727), (677, 678, 715, 714), (704, 705, 742, 741), (691, 692, 729, 728), (678, 679, 716, 715), (705, 706, 743, 742), (692, 693, 730, 729), (679, 680, 717, 716), (706, 707, 744, 743), (693, 694, 731, 730), (680, 681, 718, 717), (707, 708, 745, 744), (725, 726, 763, 762), (739, 740, 777, 776), (726, 727, 764, 763), (713, 714, 751, 750), (740, 741, 778, 777), (727, 728, 765, 764), (714, 715, 752, 751), (741, 742, 779, 778), (728, 729, 766, 765), (715, 716, 753, 752), (742, 743, 780, 779), (729, 730, 767, 766), (716, 717, 754, 753), (743, 744, 781, 780), (730, 731, 768, 767), (717, 718, 755, 754), (744, 745, 782, 781), (731, 732, 769, 768), (718, 719, 756, 755), (745, 746, 783, 782), (732, 733, 770, 769), (719, 720, 757, 756), (746, 747, 784, 783), (733, 734, 771, 770), (720, 721, 758, 757), (747, 748, 785, 784), (734, 735, 772, 771), (721, 722, 759, 758), (748, 749, 786, 785), (735, 736, 773, 772), (722, 723, 760, 759), (736, 737, 774, 773), (723, 724, 761, 760), (737, 738, 775, 774), (724, 725, 762, 761), (738, 739, 776, 775), (756, 757, 794, 793), (783, 784, 821, 820), (770, 771, 808, 807), (757, 758, 795, 794), (784, 785, 822, 821), (771, 772, 809, 808), (758, 759, 796, 795), (785, 786, 823, 822), (772, 773, 810, 809), (759, 760, 797, 796), (773, 774, 811, 810), (760, 761, 798, 797), (774, 775, 812, 811), (761, 762, 799, 798), (775, 776, 813, 812), (762, 763, 800, 799), (776, 777, 814, 813), (763, 764, 801, 800), (750, 751, 788, 787), (777, 778, 815, 814), (764, 765, 802, 801), (751, 752, 789, 788), (778, 779, 816, 815), (765, 766, 803, 802), (752, 753, 790, 789), (779, 780, 817, 816), (766, 767, 804, 803), (753, 754, 791, 790), (780, 781, 818, 817), (767, 768, 805, 804), (754, 755, 792, 791), (781, 782, 819, 818), (768, 769, 806, 805), (755, 756, 793, 792), (782, 783, 820, 819), (769, 770, 807, 806), (787, 788, 825, 824), (814, 815, 852, 851), (801, 802, 839, 838), (788, 789, 826, 825), (815, 816, 853, 852), (802, 803, 840, 839), (789, 790, 827, 826), (816, 817, 854, 853), (803, 804, 841, 840), (790, 791, 828, 827), (817, 818, 855, 854), (804, 805, 842, 841), (791, 792, 829, 828), (818, 819, 856, 855), (805, 806, 843, 842), (792, 793, 830, 829), (819, 820, 857, 856), (806, 807, 844, 843), (793, 794, 831, 830), (820, 821, 858, 857), (807, 808, 845, 844), (794, 795, 832, 831), (821, 822, 859, 858), (808, 809, 846, 845), (795, 796, 833, 832), (822, 823, 860, 859), (809, 810, 847, 846), (796, 797, 834, 833), (810, 811, 848, 847), (797, 798, 835, 834), (811, 812, 849, 848), (798, 799, 836, 835), (812, 813, 850, 849), (799, 800, 837, 836), (813, 814, 851, 850), (800, 801, 838, 837), (824, 825, 861, 0), (851, 852, 5, 883), (838, 839, 871, 870), (825, 826, 1, 861), (852, 853, 884, 5), (839, 840, 872, 871), (826, 827, 862, 1), (853, 854, 6, 884), (840, 841, 873, 872), (827, 828, 2, 862), (854, 855, 885, 6), (841, 842, 874, 873), (828, 829, 3, 2), (855, 856, 886, 885), (842, 843, 875, 874), (829, 830, 863, 3), (856, 857, 887, 886), (843, 844, 876, 875), (830, 831, 864, 863), (857, 858, 7, 887), (844, 845, 877, 876), (831, 832, 865, 864), (858, 859, 8, 7), (845, 846, 878, 877), (832, 833, 866, 865), (859, 860, 9, 8), (846, 847, 879, 878), (833, 834, 4, 866), (847, 848, 880, 879), (834, 835, 867, 4), (848, 849, 881, 880), (835, 836, 868, 867), (849, 850, 882, 881), (836, 837, 869, 868), (850, 851, 883, 882), (837, 838, 870, 869)])
me_mesh_001.polygons.foreach_set('use_smooth', [True] * 864)
me_mesh_001.polygons.foreach_set('material_index', [0, 0, 0, 0, 0, 0, 0, 0, 0, 0, 0, 0, 0, 0, 0, 0, 0, 0, 1, 0, 0, 0, 0, 0, 0, 0, 1, 0, 0, 0, 0, 0, 0, 0, 0, 0, 0, 0, 0, 0, 0, 1, 0, 0, 0, 0, 0, 0, 0, 1, 0, 0, 0, 0, 0, 0, 0, 0, 0, 0, 0, 0, 0, 0, 0, 0, 0, 0, 0, 0, 0, 0, 0, 0, 0, 0, 0, 0, 0, 0, 0, 0, 0, 0, 0, 0, 0, 0, 0, 0, 0, 0, 0, 0, 0, 1, 0, 0, 0, 0, 0, 0, 0, 1, 0, 0, 0, 0, 0, 1, 0, 0, 0, 0, 0, 0, 0, 1, 0, 0, 0, 0, 0, 0, 0, 0, 0, 0, 0, 0, 0, 0, 0, 0, 0, 0, 0, 0, 0, 0, 0, 0, 0, 0, 0, 0, 0, 0, 0, 0, 0, 0, 0, 0, 0, 0, 0, 0, 0, 0, 0, 0, 0, 1, 0, 0, 0, 0, 0, 0, 0, 1, 0, 0, 0, 0, 0, 0, 0, 0, 0, 0, 0, 0, 0, 1, 0, 0, 0, 0, 0, 0, 0, 0, 0, 0, 0, 0, 0, 0, 0, 0, 0, 0, 0, 0, 0, 0, 0, 0, 0, 0, 0, 1, 0, 0, 0, 0, 0, 0, 0, 0, 0, 0, 0, 0, 0, 0, 0, 0, 0, 1, 0, 0, 0, 0, 0, 0, 0, 1, 0, 0, 0, 0, 0, 0, 0, 0, 0, 0, 0, 0, 0, 1, 0, 0, 0, 0, 0, 0, 0, 0, 0, 0, 0, 0, 0, 0, 0, 0, 0, 0, 0, 0, 0, 0, 0, 0, 0, 0, 0, 1, 0, 0, 0, 0, 0, 0, 0, 0, 0, 0, 0, 0, 0, 0, 0, 0, 1, 0, 0, 0, 0, 0, 0, 0, 1, 0, 0, 0, 0, 0, 0, 0, 0, 0, 0, 0, 0, 0, 0, 0, 0, 0, 0, 0, 0, 0, 0, 0, 0, 0, 0, 0, 0, 0, 0, 0, 0, 0, 0, 0, 0, 0, 0, 0, 0, 0, 0, 0, 1, 0, 0, 0, 0, 0, 0, 0, 1, 0, 0, 0, 0, 0, 0, 0, 1, 0, 0, 0, 0, 0, 0, 0, 1, 0, 0, 0, 0, 0, 0, 0, 0, 0, 0, 0, 0, 0, 0, 0, 0, 0, 0, 0, 0, 0, 0, 0, 0, 0, 0, 0, 0, 0, 0, 0, 0, 0, 0, 0, 0, 0, 0, 0, 0, 0, 0, 0, 0, 1, 0, 0, 0, 0, 0, 0, 0, 1, 0, 0, 0, 0, 0, 0, 1, 0, 0, 0, 0, 0, 0, 0, 1, 0, 0, 0, 0, 0, 0, 0, 0, 0, 0, 0, 0, 0, 0, 0, 0, 0, 0, 0, 0, 0, 0, 0, 0, 0, 0, 0, 0, 0, 0, 0, 0, 0, 0, 0, 0, 0, 0, 0, 0, 0, 0, 0, 0, 0, 1, 0, 0, 0, 0, 0, 0, 0, 1, 0, 0, 0, 0, 0, 0, 0, 0, 0, 0, 0, 0, 0, 1, 0, 0, 0, 0, 0, 0, 0, 0, 0, 0, 0, 0, 0, 0, 0, 0, 0, 0, 0, 0, 0, 0, 0, 0, 0, 0, 0, 1, 0, 0, 0, 0, 0, 0, 0, 0, 0, 0, 0, 0, 0, 0, 0, 0, 0, 1, 0, 0, 0, 0, 0, 0, 0, 1, 0, 0, 0, 0, 0, 0, 0, 0, 0, 0, 0, 0, 0, 1, 0, 0, 0, 0, 0, 0, 0, 0, 0, 0, 0, 0, 0, 0, 0, 0, 0, 0, 0, 0, 0, 0, 0, 0, 0, 0, 0, 1, 0, 0, 0, 0, 0, 0, 0, 0, 0, 0, 0, 0, 0, 0, 0, 0, 0, 1, 0, 0, 0, 0, 0, 0, 0, 1, 0, 0, 0, 0, 0, 0, 0, 0, 0, 0, 0, 0, 0, 0, 0, 0, 0, 0, 0, 0, 0, 0, 0, 0, 0, 0, 0, 0, 0, 0, 0, 0, 0, 0, 0, 0, 0, 0, 0, 0, 0, 0, 1, 0, 0, 0, 0, 0, 0, 0, 1, 0, 0, 0, 0, 0, 0, 0, 1, 0, 0, 0, 0, 0, 0, 0, 1, 0, 0, 0, 0, 0, 0, 0, 0, 0, 0, 0, 0, 0, 0, 0, 0, 0, 0, 0, 0, 0, 0, 0, 0, 0, 0, 0, 0, 0, 0, 0, 0, 0, 0, 0, 0, 0, 0, 0, 0, 0, 0, 0, 0, 1, 0, 0, 0, 0, 0, 0, 0, 1, 0, 0, 0, 0, 0, 0, 1, 0, 0, 0, 0, 0, 0, 0, 1, 0, 0, 0, 0, 0, 0, 0, 0, 0, 0, 0, 0, 0, 0, 0, 0, 0, 0, 0, 0, 0, 0, 0, 0, 0, 0, 0, 0, 0, 0, 0, 0, 0, 0, 0, 0, 0, 0, 0, 0, 0, 0, 0, 0, 0, 1, 0, 0, 0, 0, 0, 0, 0, 1, 0, 0, 0, 0, 0, 0, 0, 0, 0, 0, 0, 0, 0, 0, 0, 0, 0, 0, 0, 0, 0, 0, 0, 0, 0, 0, 0, 1, 0, 0, 0, 0, 0, 0, 0, 1, 0, 0, 0, 0, 0, 0])
me_mesh_001.materials.append(mat_pin)
me_mesh_001.materials.append(mat_stripe)
me_mesh_001.use_remesh_preserve_volume = False
me_mesh_001.use_remesh_preserve_attributes = False
me_mesh_001.use_mirror_vertex_groups = False
me_mesh_001.update()

# ---- curves / text
cu_beziercurve = bpy.data.curves.new('BezierCurve', 'CURVE')
cu_beziercurve.dimensions = '3D'
_sp = cu_beziercurve.splines.new('BEZIER'); _sp.bezier_points.add(3)
_sp.bezier_points.foreach_set('co', [-0.7151, 0.2206, 2.555e-08, 0.1307, -3.191, -2.893e-07, 0.6794, -8.147, 5.534e-08, -0.7709, -9.421, -1.696e-08])
_sp.bezier_points.foreach_set('handle_left', [-1.418, 0.3005, 5.306e-08, -0.2977, -1.81, -1.641e-07, 1.525, -5.196, -3.78e-07, 0.3018, -9.427, -3.432e-08])
_sp.bezier_points.foreach_set('handle_right', [0.8566, 0.04188, -3.597e-08, 0.427, -4.146, -3.759e-07, 0.2663, -9.59, 2.672e-07, -1.155, -9.419, -1.075e-08])
for _p, _l, _r in zip(_sp.bezier_points, ['ALIGNED', 'ALIGNED', 'ALIGNED', 'ALIGNED'], ['ALIGNED', 'ALIGNED', 'ALIGNED', 'ALIGNED']): _p.handle_left_type = _l; _p.handle_right_type = _r
_sp.order_u = 0
_sp.order_v = 0
cu_beziercurve.use_path = True
cu_beziercurve.use_path_clamp = True
cu_beziercurve.bevel_resolution = 0
cu_beziercurve.fill_mode = 'HALF'

# ---- objects
ob_pin = bpy.data.objects.new('Pin', me_mesh_001)
ob_pin_outline = bpy.data.objects.new('pin Outline', cu_beziercurve)
ob_lamp = bpy.data.objects.new('Lamp', light_lamp)
ob_camera = bpy.data.objects.new('Camera', cam_camera)

# ---- transforms, parenting, visibility, modifiers, constraints
ob_pin.location = (0.7648, 0.0, 4.621)
ob_pin.rotation_euler = (1.571, -0.0, -0.0)
ob_pin.lineart.crease_threshold = 0.0
ob_pin_outline.location = (0.7648, 0.0, 4.621)
ob_pin_outline.rotation_euler = (1.571, -0.0, -0.0)
ob_pin_outline.hide_viewport = True
ob_pin_outline.lineart.crease_threshold = 0.0
ob_lamp.location = (4.076, 1.005, 5.904)
ob_lamp.rotation_euler = (0.6503, 0.05522, 1.866)
ob_lamp.lock_rotations_4d = False
ob_lamp.empty_display_type = 'ARROWS'
ob_lamp.color = (0.0, 0.0, 0.0, 0.0)
ob_lamp.lineart.crease_threshold = 0.0
ob_camera.location = (7.481, -6.508, 5.344)
ob_camera.rotation_euler = (1.109, 0.01082, 0.8149)
ob_camera.lock_rotations_4d = False
ob_camera.empty_display_type = 'ARROWS'
ob_camera.color = (0.0, 0.0, 0.0, 0.0)
ob_camera.display_type = 'WIRE'
ob_camera.lineart.crease_threshold = 0.0

# ---- collection membership
col_collection_1.objects.link(ob_pin)
col_collection_1.objects.link(ob_pin_outline)
col_collection_1.objects.link(ob_lamp)
col_collection_1.objects.link(ob_camera)

# ---- scene / render settings (as saved in the file)
scene.camera = ob_camera
scene.frame_start = 1; scene.frame_end = 250; scene.frame_set(1)
scene.render.engine = 'BLENDER_EEVEE_NEXT'
scene.render.resolution_percentage = 50
scene.render.dither_intensity = 0.0
scene.cycles.use_denoising = False
scene.cycles.samples = 128
scene.cycles.sampling_pattern = 'TABULATED_SOBOL'
scene.cycles.light_sampling_threshold = 0.0
scene.cycles.use_adaptive_sampling = False
scene.cycles.use_light_tree = False
scene.cycles.blur_glossy = 0.0
scene.cycles.sample_clamp_indirect = 0.0
scene.view_settings.view_transform = 'Standard'
bpy.context.view_layer.update()
